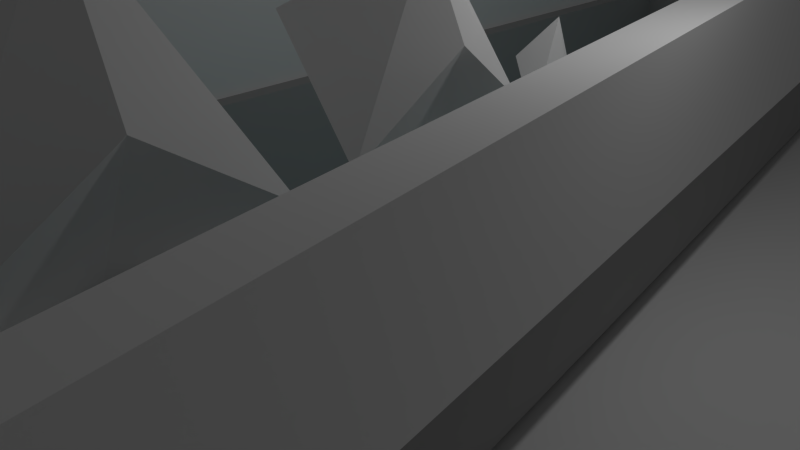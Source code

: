 # Source: level1_3_revised_final.blend  (saved by Blender 2.68.0; exported with 4.5.12 LTS)
import bpy
from mathutils import Matrix  # noqa: F401  (used for matrix-valued properties, if any)

bpy.ops.wm.read_factory_settings(use_empty=True)
scene = bpy.context.scene
scene.name = 'Scene'

# ---- collections
col_collection_1 = bpy.data.collections.new('Collection 1'); scene.collection.children.link(col_collection_1)

# ---- materials (node trees are filled in below, after node groups)
mat_pillar1_top = bpy.data.materials.new('Pillar1_top')
mat_pillar1_top.alpha_threshold = 0.0
mat_pillar1_top.use_transparent_shadow = False
mat_pillar1_top.diffuse_color = (0.9186, 0.9186, 0.9186, 1.0)
mat_pillar1_top.roughness = 0.5
mat_pillar1_top.line_color = (0.0, 0.0, 0.0, 1.0)
mat_pillar1_bass = bpy.data.materials.new('Pillar1_Bass')
mat_pillar1_bass.alpha_threshold = 0.0
mat_pillar1_bass.use_transparent_shadow = False
mat_pillar1_bass.diffuse_color = (0.0, 0.9185, 1.0, 1.0)
mat_pillar1_bass.roughness = 0.5
mat_pillar1_bass.line_color = (0.0, 0.0, 0.0, 1.0)
mat_material = bpy.data.materials.new('Material')
mat_material.alpha_threshold = 0.0
mat_material.use_transparent_shadow = False
mat_material.diffuse_color = (0.4246, 0.4246, 0.4246, 1.0)
mat_material.specular_color = (0.5705, 0.5705, 0.5705)
mat_material.roughness = 0.5
mat_material.line_color = (0.0, 0.0, 0.0, 1.0)
mat_ground_001 = bpy.data.materials.new('Ground.001')
mat_ground_001.alpha_threshold = 0.0
mat_ground_001.use_transparent_shadow = False
mat_ground_001.roughness = 0.5
mat_ground_001.line_color = (0.0, 0.0, 0.0, 1.0)

# ---- material node trees

# ---- world
world_world = bpy.data.worlds.new('World'); scene.world = world_world
world_world.color = (0.05088, 0.05088, 0.05088)
world_world.use_sun_shadow = False
world_world.sun_shadow_jitter_overblur = 0.0
world_world.cycles.sampling_method = 'MANUAL'
world_world.cycles.sample_map_resolution = 256

# ---- cameras
cam_camera = bpy.data.cameras.new('Camera')
cam_camera.clip_end = 100.0
cam_camera.lens = 35.0
cam_camera.sensor_width = 32.0
cam_camera.sensor_height = 18.0
cam_camera.ortho_scale = 7.314
cam_camera.dof.focus_distance = 0.0
cam_camera.dof.aperture_fstop = 128.0

# ---- lights
light_lamp = bpy.data.lights.new('Lamp', 'POINT')
light_lamp.transmission_factor = 0.0
light_lamp.cutoff_distance = 30.0
light_lamp.energy = 100.0
light_lamp.shadow_buffer_clip_start = 1.001
light_lamp.shadow_soft_size = 0.1
light_lamp.shadow_maximum_resolution = 0.006
light_lamp.use_absolute_resolution = True
light_lamp.cycles.use_multiple_importance_sampling = False

# ---- meshes
me_cube_003 = bpy.data.meshes.new('Cube.003')
me_cube_003.from_pydata([(-1.573, -1.0, -1.0), (-1.37, 12.56, -1.0), (1.0, -1.0, -1.0), (-1.573, -1.0, 1.0), (-1.37, 12.56, 1.0), (1.0, -1.0, 1.0), (-1.205, -0.637, 1.0), (-1.065, 8.702, 1.0), (0.568, -0.637, 1.0)], [], [(3, 4, 1, 0), (4, 5, 2, 1), (5, 3, 0, 2), (1, 2, 0), (6, 7, 4, 3), (7, 8, 5, 4), (8, 6, 3, 5)])
me_cube_003.polygons.foreach_set('material_index', [1, 1, 1, 1, 1, 1, 1])
me_cube_003.materials.append(mat_pillar1_top)
me_cube_003.materials.append(mat_pillar1_bass)
me_cube_003.use_remesh_preserve_volume = False
me_cube_003.use_remesh_preserve_attributes = False
me_cube_003.use_mirror_vertex_groups = False
me_cube_003.update()
me_cube_002 = bpy.data.meshes.new('Cube.002')
me_cube_002.from_pydata([(0.8312, 0.9555, -1.0), (2.381, -1.0, -1.0), (-1.0, -1.059, -1.0), (-0.9714, 1.045, -1.0), (0.8312, 0.9555, 1.0), (2.381, -1.0, 1.0), (-1.0, -1.059, 1.0), (-0.9714, 1.045, 1.0), (2.401, -0.732, -1.0), (2.401, -0.732, 1.0)], [], [(0, 4, 9, 8), (8, 9, 5, 1), (1, 5, 6, 2), (2, 6, 7, 3), (4, 0, 3, 7)])
me_cube_002.materials.append(mat_pillar1_top)
me_cube_002.materials.append(mat_material)
me_cube_002.use_remesh_preserve_volume = False
me_cube_002.use_remesh_preserve_attributes = False
me_cube_002.use_mirror_vertex_groups = False
me_cube_002.update()
me_cube_001 = bpy.data.meshes.new('Cube.001')
me_cube_001.from_pydata([(-1.032, 5.677, 1.864), (-1.045, 6.22, 2.215), (-0.643, 6.037, 1.611), (-0.8859, 5.677, 1.184), (-0.9038, 5.317, 2.215), (-0.6609, 5.677, 2.641), (-0.5152, 5.677, 1.962), (-0.5018, 5.134, 1.611), (-1.208, 3.481, 2.413), (-1.123, 4.59, 3.284), (-0.2552, 4.59, 2.052), (-0.7978, 3.481, 1.18), (-0.8809, 2.372, 3.284), (-0.3384, 3.481, 3.856), (0.07142, 3.481, 2.923), (-0.0136, 2.372, 2.052), (-1.405, 0.5523, 2.378), (-1.281, 1.297, 3.394), (0.01245, 1.845, 1.957), (-0.902, 0.5523, 0.9413), (-1.281, -0.1926, 3.394), (-0.3663, 0.5523, 4.41), (0.1366, 0.5523, 2.973), (0.01245, -0.7408, 1.957), (-1.205, -0.637, 1.0), (-1.065, 8.702, 1.0), (0.568, -0.637, 1.0), (-1.205, -0.637, 1.335), (-1.065, 8.702, 1.335), (0.568, -0.637, 1.335)], [], [(4, 5, 1, 0), (5, 6, 2, 1), (6, 7, 3, 2), (7, 4, 0, 3), (0, 1, 2, 3), (7, 6, 5, 4), (12, 13, 9, 8), (13, 14, 10, 9), (14, 15, 11, 10), (15, 12, 8, 11), (8, 9, 10, 11), (15, 14, 13, 12), (20, 21, 17, 16), (21, 22, 18, 17), (22, 23, 19, 18), (23, 20, 16, 19), (16, 17, 18, 19), (23, 22, 21, 20), (25, 24, 27, 28), (27, 29, 28), (26, 25, 28, 29), (24, 26, 29, 27)])
me_cube_001.materials.append(mat_pillar1_top)
me_cube_001.materials.append(mat_pillar1_bass)
me_cube_001.use_remesh_preserve_volume = False
me_cube_001.use_remesh_preserve_attributes = False
me_cube_001.use_mirror_vertex_groups = False
me_cube_001.update()
me_plane = bpy.data.meshes.new('Plane')
me_plane.from_pydata([(1.0, -1.0, 0.0), (-1.0, -1.0, 0.0), (1.0, 1.0, 0.0), (-1.0, 1.0, 0.0), (1.0, -1.0, -0.06683), (-1.0, -1.0, -0.06683), (1.0, 1.0, -0.06683), (-1.0, 1.0, -0.06683)], [], [(1, 3, 2, 0), (5, 4, 6, 7), (0, 2, 6, 4), (3, 1, 5, 7), (1, 0, 4, 5), (2, 3, 7, 6)])
me_plane.materials.append(mat_ground_001)
me_plane.use_remesh_preserve_volume = False
me_plane.use_remesh_preserve_attributes = False
me_plane.use_mirror_vertex_groups = False
me_plane.update()
me_cube = bpy.data.meshes.new('Cube')
me_cube.from_pydata([(0.9714, 0.9555, -1.0), (2.521, -1.0, -1.0), (-1.0, -1.059, -1.0), (-0.9714, 1.045, -1.0), (0.9714, 0.9555, 1.0), (2.521, -1.0, 1.0), (-1.0, -1.059, 1.0), (-0.9714, 1.045, 1.0), (2.542, -0.732, -1.0), (2.542, -0.732, 1.0)], [], [(0, 4, 9, 8), (8, 9, 5, 1), (1, 5, 6, 2), (2, 6, 7, 3), (4, 0, 3, 7)])
me_cube.materials.append(mat_material)
me_cube.use_remesh_preserve_volume = False
me_cube.use_remesh_preserve_attributes = False
me_cube.use_mirror_vertex_groups = False
me_cube.update()

# ---- objects
ob_pillar_1_bass = bpy.data.objects.new('Pillar.1_bass', me_cube_003)
ob_upper_wall = bpy.data.objects.new('Upper_Wall', me_cube_002)
ob_pillar1_top = bpy.data.objects.new('Pillar1_top', me_cube_001)
ob_plane = bpy.data.objects.new('Plane', me_plane)
ob_lower_wall = bpy.data.objects.new('Lower_Wall', me_cube)
ob_lamp = bpy.data.objects.new('Lamp', light_lamp)
ob_camera = bpy.data.objects.new('Camera', cam_camera)

# ---- transforms, parenting, visibility, modifiers, constraints
ob_pillar_1_bass.location = (2.787, -4.958, 0.8981)
ob_pillar_1_bass.scale = (1.0, 1.0, 0.9)
ob_pillar_1_bass.lineart.crease_threshold = 0.0
ob_upper_wall.location = (0.0, 0.0, 2.4)
ob_upper_wall.scale = (1.76, 9.162, 0.9)
ob_upper_wall.lock_rotations_4d = False
ob_upper_wall.empty_display_type = 'ARROWS'
ob_upper_wall.lineart.crease_threshold = 0.0
_m = ob_upper_wall.modifiers.new('Solidify', 'SOLIDIFY')
_m.thickness = 0.2577
_m.offset = 1.0
_m.nonmanifold_thickness_mode = 'FIXED'
_m.nonmanifold_merge_threshold = 0.0003
ob_pillar1_top.location = (2.787, -4.958, 0.8981)
ob_pillar1_top.scale = (1.0, 1.0, 0.9)
ob_pillar1_top.lineart.crease_threshold = 0.0
ob_plane.location = (0.0, 0.0, 0.0)
ob_plane.scale = (10.0, 10.0, 10.0)
ob_plane.lineart.crease_threshold = 0.0
ob_lower_wall.location = (0.0, 0.0, 1.0)
ob_lower_wall.scale = (1.5, 8.0, 0.9)
ob_lower_wall.lock_rotations_4d = False
ob_lower_wall.empty_display_type = 'ARROWS'
ob_lower_wall.lineart.crease_threshold = 0.0
_m = ob_lower_wall.modifiers.new('Solidify', 'SOLIDIFY')
_m.thickness = 0.2577
_m.offset = 1.0
_m.nonmanifold_thickness_mode = 'FIXED'
_m.nonmanifold_merge_threshold = 0.0003
ob_lamp.location = (4.076, 1.005, 5.904)
ob_lamp.rotation_euler = (0.6503, 0.05522, 1.866)
ob_lamp.lock_rotations_4d = False
ob_lamp.empty_display_type = 'ARROWS'
ob_lamp.color = (0.0, 0.0, 0.0, 0.0)
ob_lamp.lineart.crease_threshold = 0.0
ob_camera.location = (7.481, -6.508, 5.344)
ob_camera.rotation_euler = (1.109, 0.01082, 0.8149)
ob_camera.lock_rotations_4d = False
ob_camera.empty_display_type = 'ARROWS'
ob_camera.color = (0.0, 0.0, 0.0, 0.0)
ob_camera.display_type = 'WIRE'
ob_camera.lineart.crease_threshold = 0.0

# ---- collection membership
col_collection_1.objects.link(ob_pillar_1_bass)
col_collection_1.objects.link(ob_upper_wall)
col_collection_1.objects.link(ob_pillar1_top)
col_collection_1.objects.link(ob_plane)
col_collection_1.objects.link(ob_lower_wall)
col_collection_1.objects.link(ob_lamp)
col_collection_1.objects.link(ob_camera)

# ---- scene / render settings (as saved in the file)
scene.camera = ob_camera
scene.frame_start = 1; scene.frame_end = 250; scene.frame_set(1)
scene.render.engine = 'BLENDER_EEVEE_NEXT'
scene.render.image_settings.color_mode = 'RGB'
scene.render.image_settings.compression = 90
scene.render.resolution_percentage = 50
scene.render.dither_intensity = 0.0
scene.cycles.use_denoising = False
scene.cycles.samples = 10
scene.cycles.sampling_pattern = 'TABULATED_SOBOL'
scene.cycles.light_sampling_threshold = 0.0
scene.cycles.use_adaptive_sampling = False
scene.cycles.use_light_tree = False
scene.cycles.blur_glossy = 0.0
scene.cycles.volume_bounces = 1
scene.cycles.pixel_filter_type = 'GAUSSIAN'
scene.cycles.sample_clamp_indirect = 0.0
scene.view_settings.view_transform = 'Standard'
bpy.context.view_layer.update()
